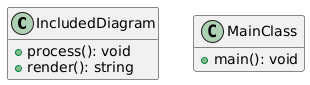

The diagram above was rendered by PlantUML. Its source (embedded in the PNG):
@startuml
hide empty member

class IncludedDiagram {
    + process(): void
    + render(): string
}


class MainClass {
    + main(): void
}
@enduml